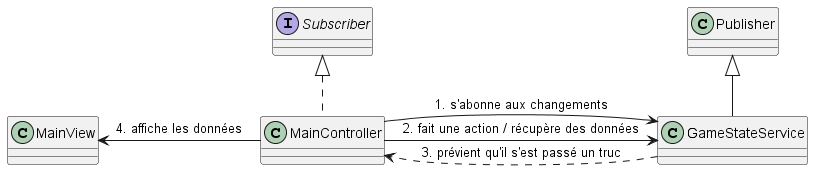

The diagram above was rendered by PlantUML. Its source (embedded in the PNG):
@startuml
class GameStateService extends Publisher
class MainController implements Subscriber

MainController -> GameStateService : 1. s'abonne aux changements
MainController -> GameStateService : 2. fait une action / récupère des données
GameStateService .> MainController : 3. prévient qu'il s'est passé un truc

MainController -left-> MainView : 4. affiche les données

@enduml